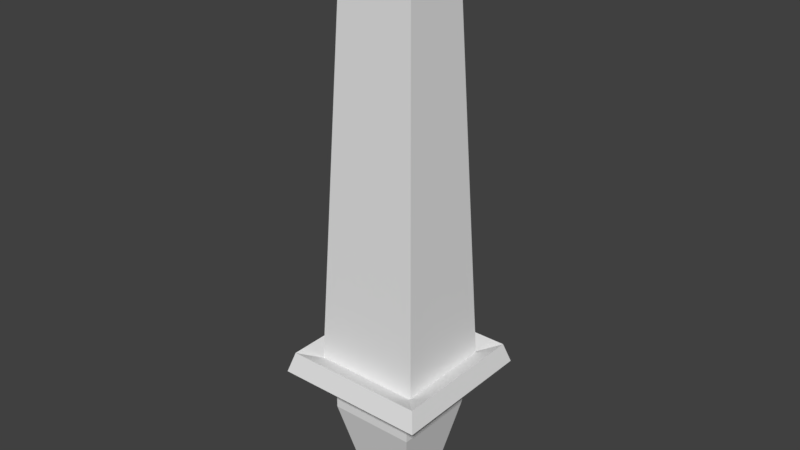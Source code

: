 # Source: test_blade.blend  (saved by Blender 2.79.0; exported with 4.5.12 LTS)
import bpy
from mathutils import Matrix  # noqa: F401  (used for matrix-valued properties, if any)

bpy.ops.wm.read_factory_settings(use_empty=True)
scene = bpy.context.scene
scene.name = 'Scene'

# ---- collections
col_collection_1 = bpy.data.collections.new('Collection 1'); scene.collection.children.link(col_collection_1)

# ---- materials (node trees are filled in below, after node groups)
mat_material = bpy.data.materials.new('Material')
mat_material.alpha_threshold = 0.0
mat_material.use_transparent_shadow = False
mat_material.roughness = 0.5
mat_material.line_color = (0.0, 0.0, 0.0, 1.0)

# ---- material node trees

# ---- world
world_world = bpy.data.worlds.new('World'); scene.world = world_world
world_world.color = (0.05088, 0.05088, 0.05088)
world_world.use_sun_shadow = False
world_world.sun_shadow_jitter_overblur = 0.0
world_world.cycles.sampling_method = 'MANUAL'

# ---- meshes
me_cube = bpy.data.meshes.new('Cube')
me_cube.from_pydata([(0.2237, 0.3426, -0.4859), (0.2237, -0.3426, -0.4859), (-0.2237, -0.3426, -0.4859), (-0.2237, 0.3426, -0.4859), (0.2361, 0.3787, 0.8227), (0.2361, -0.3787, 0.8227), (-0.2361, -0.3787, 0.8227), (-0.2361, 0.3787, 0.8227), (0.3887, 0.6995, -0.2739), (0.3887, -0.6995, -0.2739), (-0.3887, -0.6995, -0.2739), (-0.3887, 0.6995, -0.2739), (0.3887, 0.6995, -0.1792), (0.3887, -0.6995, -0.1792), (-0.3887, -0.6995, -0.1792), (-0.3887, 0.6995, -0.1792), (0.3605, 0.6403, -0.153), (0.3605, -0.6403, -0.153), (-0.3605, -0.6403, -0.153), (-0.3605, 0.6403, -0.153), (0.6825, 1.228, -0.1729), (0.6825, -1.228, -0.1729), (-0.6825, -1.228, -0.1729), (-0.6825, 1.228, -0.1729), (0.633, 1.124, -0.127), (0.633, -1.124, -0.127), (-0.633, -1.124, -0.127), (-0.633, 1.124, -0.127), (0.314, 0.4801, 0.8407), (0.314, -0.4801, 0.8407), (-0.314, -0.4801, 0.8407), (-0.314, 0.4801, 0.8407), (0.4795, 0.8116, -0.1638), (0.4795, -0.8116, -0.1638), (-0.4795, -0.8116, -0.1638), (-0.4795, 0.8116, -0.1638)], [], [(0, 1, 2, 3), (4, 7, 6, 5), (16, 4, 5, 17), (17, 5, 6, 18), (18, 6, 7, 19), (8, 0, 3, 11), (2, 10, 11, 3), (1, 9, 10, 2), (0, 8, 9, 1), (12, 8, 11, 15), (10, 14, 15, 11), (9, 13, 14, 10), (8, 12, 13, 9), (18, 19, 27, 26), (16, 17, 25, 24), (14, 13, 21, 22), (12, 15, 23, 20), (4, 16, 19, 7), (24, 20, 23, 27), (22, 26, 27, 23), (21, 25, 26, 22), (20, 24, 25, 21), (13, 12, 20, 21), (19, 16, 24, 27), (15, 14, 22, 23), (17, 18, 26, 25), (28, 31, 30, 29), (32, 28, 29, 33), (33, 29, 30, 34), (34, 30, 31, 35), (28, 32, 35, 31)])
_uv = me_cube.uv_layers.new(name='UVMap')
_uv.uv.foreach_set('vector', [0.2306, 0.1854, 0.2354, 0.138, 0.2656, 0.1411, 0.2608, 0.1885, 0.2595, 0.3644, 0.2277, 0.3612, 0.233, 0.3088, 0.2649, 0.3121, 0.01552, 0.3585, 0.04288, 0.2651, 0.09402, 0.2703, 0.102, 0.3673, 0.2557, 0.3111, 0.274, 0.2147, 0.3059, 0.218, 0.3044, 0.3161, 0.1021, 0.366, 0.1293, 0.2739, 0.1805, 0.2791, 0.1886, 0.3748, 0.3003, 0.6064, 0.3154, 0.6128, 0.3158, 0.6311, 0.301, 0.6382, 0.3164, 0.6565, 0.3011, 0.6437, 0.3598, 0.6424, 0.3452, 0.6559, 0.3442, 0.6121, 0.359, 0.605, 0.3597, 0.6369, 0.3446, 0.6305, 0.2263, 0.608, 0.2415, 0.618, 0.1828, 0.6193, 0.1976, 0.6086, 0.2558, 0.6004, 0.2559, 0.6059, 0.2233, 0.6067, 0.2232, 0.6012, 0.3011, 0.6437, 0.301, 0.6382, 0.3597, 0.6369, 0.3598, 0.6424, 0.2096, 0.649, 0.2094, 0.6435, 0.2421, 0.6427, 0.2422, 0.6482, 0.2415, 0.618, 0.2416, 0.6234, 0.1829, 0.6247, 0.1828, 0.6193, 0.8726, 0.8467, 0.8322, 0.8631, 0.8135, 0.8609, 0.8845, 0.8322, 0.8412, 0.8853, 0.8816, 0.869, 0.9003, 0.8712, 0.8293, 0.8999, 0.9009, 0.9112, 0.8912, 0.8872, 0.9042, 0.8714, 0.9212, 0.9135, 0.847, 0.9051, 0.8567, 0.929, 0.8437, 0.9449, 0.8266, 0.9028, 0.2572, 0.213, 0.2557, 0.3111, 0.2071, 0.3062, 0.2254, 0.2098, 0.8293, 0.8999, 0.8266, 0.9028, 0.8096, 0.8607, 0.8135, 0.8609, 0.9117, 0.7629, 0.9091, 0.766, 0.8381, 0.7947, 0.8341, 0.7942, 0.9042, 0.8714, 0.9003, 0.8712, 0.8845, 0.8322, 0.8872, 0.8293, 0.9124, 0.7647, 0.9101, 0.7683, 0.8391, 0.797, 0.8349, 0.796, 0.8912, 0.8872, 0.847, 0.9051, 0.8266, 0.9028, 0.9042, 0.8714, 0.8322, 0.8631, 0.8412, 0.8853, 0.8293, 0.8999, 0.8135, 0.8609, 0.8567, 0.929, 0.9009, 0.9112, 0.9212, 0.9135, 0.8437, 0.9449, 0.8816, 0.869, 0.8726, 0.8467, 0.8845, 0.8322, 0.9003, 0.8712, 0.9364, 0.02632, 1.003, 0.04039, 0.9567, 0.09516, 0.8905, 0.08108, 0.5479, 0.2541, 0.5935, 0.008136, 0.7255, 0.008136, 0.7504, 0.2385, 0.9095, 0.08511, 0.8068, 0.1831, 0.7407, 0.169, 0.8084, 0.06362, 0.614, 0.145, 0.6932, 0.1317, 0.7513, 0.1317, 0.7713, 0.2383, 0.8417, 0.1905, 0.9095, 0.08511, 1.011, 0.1066, 0.9079, 0.2046])
_ca = me_cube.color_attributes.new('Col', 'BYTE_COLOR', 'CORNER')
_ca.data.foreach_set('color', [0.3185, 0.3763, 0.5711, 1.0, 0.3185, 0.3763, 0.5711, 1.0, 0.3185, 0.3763, 0.5711, 1.0, 0.3185, 0.3763, 0.5711, 1.0, 1.0, 1.0, 1.0, 1.0, 1.0, 1.0, 1.0, 1.0, 1.0, 1.0, 1.0, 1.0, 1.0, 1.0, 1.0, 1.0, 1.0, 1.0, 1.0, 1.0, 1.0, 1.0, 1.0, 1.0, 1.0, 1.0, 1.0, 1.0, 1.0, 1.0, 1.0, 1.0, 1.0, 1.0, 1.0, 1.0, 1.0, 1.0, 1.0, 1.0, 1.0, 1.0, 1.0, 1.0, 1.0, 1.0, 1.0, 1.0, 1.0, 1.0, 1.0, 1.0, 1.0, 1.0, 1.0, 1.0, 1.0, 1.0, 1.0, 1.0, 1.0, 1.0, 1.0, 1.0, 0.3185, 0.3763, 0.5711, 1.0, 0.3185, 0.3763, 0.5711, 1.0, 0.3185, 0.3763, 0.5711, 1.0, 0.3185, 0.3763, 0.5711, 1.0, 0.3185, 0.3763, 0.5711, 1.0, 0.3185, 0.3763, 0.5711, 1.0, 0.3185, 0.3763, 0.5711, 1.0, 0.3185, 0.3763, 0.5711, 1.0, 0.3185, 0.3763, 0.5711, 1.0, 0.3185, 0.3763, 0.5711, 1.0, 0.3185, 0.3763, 0.5711, 1.0, 0.3185, 0.3763, 0.5711, 1.0, 0.3185, 0.3763, 0.5711, 1.0, 0.3372, 0.3916, 0.5841, 1.0, 0.3185, 0.3763, 0.5711, 1.0, 0.3185, 0.3763, 0.5711, 1.0, 0.3185, 0.3763, 0.5711, 1.0, 0.3185, 0.3763, 0.5711, 1.0, 0.3185, 0.3763, 0.5711, 1.0, 0.3185, 0.3763, 0.5711, 1.0, 0.3185, 0.3763, 0.5711, 1.0, 0.4072, 0.4564, 0.6376, 1.0, 0.3231, 0.3813, 0.5711, 1.0, 0.3185, 0.3763, 0.5711, 1.0, 0.3185, 0.3763, 0.5711, 1.0, 0.3185, 0.3763, 0.5711, 1.0, 0.3185, 0.3763, 0.5711, 1.0, 0.3185, 0.3763, 0.5711, 1.0, 0.3372, 0.3916, 0.5841, 1.0, 0.3185, 0.3763, 0.5711, 1.0, 0.3185, 0.3763, 0.5711, 1.0, 0.3185, 0.3763, 0.5711, 1.0, 1.0, 1.0, 1.0, 1.0, 0.8963, 0.9131, 0.9473, 1.0, 0.9216, 0.9387, 0.956, 1.0, 1.0, 1.0, 1.0, 1.0, 0.9301, 0.9473, 0.956, 1.0, 1.0, 1.0, 1.0, 1.0, 1.0, 1.0, 1.0, 1.0, 0.9911, 0.9911, 0.9911, 1.0, 0.3185, 0.3763, 0.5711, 1.0, 0.3185, 0.3763, 0.5711, 1.0, 1.0, 1.0, 1.0, 1.0, 1.0, 1.0, 1.0, 1.0, 0.5972, 0.6376, 0.7605, 1.0, 0.3231, 0.3813, 0.5711, 1.0, 1.0, 1.0, 1.0, 1.0, 1.0, 1.0, 1.0, 1.0, 1.0, 1.0, 1.0, 1.0, 1.0, 1.0, 1.0, 1.0, 1.0, 1.0, 1.0, 1.0, 1.0, 1.0, 1.0, 1.0, 0.9911, 0.9911, 0.9911, 1.0, 0.3185, 0.3763, 0.5711, 1.0, 0.3712, 0.4233, 0.6105, 1.0, 0.9216, 0.9387, 0.956, 1.0, 1.0, 1.0, 1.0, 1.0, 1.0, 1.0, 1.0, 1.0, 0.9216, 0.9387, 0.956, 1.0, 0.3916, 0.4508, 0.624, 1.0, 1.0, 1.0, 1.0, 1.0, 1.0, 1.0, 1.0, 1.0, 1.0, 1.0, 1.0, 1.0, 1.0, 1.0, 1.0, 1.0, 0.3185, 0.3763, 0.5711, 1.0, 0.9911, 0.9911, 0.9911, 1.0, 1.0, 1.0, 1.0, 1.0, 1.0, 1.0, 1.0, 1.0, 0.3185, 0.3763, 0.5711, 1.0, 0.5972, 0.6376, 0.7605, 1.0, 1.0, 1.0, 1.0, 1.0, 1.0, 1.0, 1.0, 1.0, 0.8963, 0.9131, 0.9473, 1.0, 0.9301, 0.9473, 0.956, 1.0, 0.9911, 0.9911, 0.9911, 1.0, 0.9216, 0.9387, 0.956, 1.0, 0.3231, 0.3813, 0.5711, 1.0, 0.3185, 0.3763, 0.5711, 1.0, 1.0, 1.0, 1.0, 1.0, 1.0, 1.0, 1.0, 1.0, 1.0, 1.0, 1.0, 1.0, 1.0, 1.0, 1.0, 1.0, 1.0, 1.0, 1.0, 1.0, 1.0, 1.0, 1.0, 1.0, 0.0, 0.0, 0.1912, 1.0, 0.0, 0.0, 0.0, 1.0, 0.0, 0.0, 0.0, 1.0, 0.0, 0.0, 0.0, 1.0, 1.0, 1.0, 1.0, 1.0, 1.0, 1.0, 1.0, 1.0, 1.0, 1.0, 1.0, 1.0, 1.0, 1.0, 1.0, 1.0, 1.0, 1.0, 1.0, 1.0, 0.0, 0.0, 0.0, 1.0, 0.0, 0.0, 0.0, 1.0, 1.0, 1.0, 1.0, 1.0, 1.0, 1.0, 1.0, 1.0, 0.0, 0.0, 0.7231, 1.0, 0.0, 0.0, 0.8879, 1.0, 1.0, 1.0, 1.0, 1.0, 1.0, 1.0, 1.0, 1.0, 0.7682, 0.7913, 0.8714, 1.0, 0.6105, 0.6514, 0.7758, 1.0, 1.0, 1.0, 1.0, 1.0])
me_cube.materials.append(mat_material)
me_cube.use_remesh_preserve_volume = False
me_cube.use_remesh_preserve_attributes = False
me_cube.use_mirror_vertex_groups = False
me_cube.update()

# ---- objects
ob_model = bpy.data.objects.new('model', me_cube)

# ---- transforms, parenting, visibility, modifiers, constraints
ob_model.location = (0.0, 0.0, 0.0)
ob_model.scale = (1.546, 0.8445, 5.976)
ob_model.lock_rotations_4d = False
ob_model.empty_display_type = 'ARROWS'
ob_model.lineart.crease_threshold = 0.0

# ---- collection membership
col_collection_1.objects.link(ob_model)

# ---- scene / render settings (as saved in the file)
scene.frame_start = 1; scene.frame_end = 250; scene.frame_set(1)
scene.render.engine = 'BLENDER_EEVEE_NEXT'
scene.render.resolution_percentage = 50
scene.render.dither_intensity = 0.0
scene.cycles.use_denoising = False
scene.cycles.samples = 128
scene.cycles.sampling_pattern = 'TABULATED_SOBOL'
scene.cycles.use_adaptive_sampling = False
scene.cycles.use_light_tree = False
scene.cycles.blur_glossy = 0.0
scene.cycles.sample_clamp_indirect = 0.0
scene.view_settings.view_transform = 'Standard'
bpy.context.view_layer.update()

# ---- added for rendering (the .blend has no active camera and no usable light): camera, sun
cam_auto = bpy.data.cameras.new('AutoCamera')
cam_auto.lens = 50.0
cam_auto.sensor_width = 36.0
cam_auto.clip_end = 1000.0
ob_auto_camera = bpy.data.objects.new('AutoCamera', cam_auto)
scene.collection.objects.link(ob_auto_camera)
ob_auto_camera.location = (7.82889, -9.39466, 7.32313)
ob_auto_camera.rotation_euler = (1.09748, -7.21219e-08, 0.694738)
scene.camera = ob_auto_camera
light_auto_sun = bpy.data.lights.new('AutoSun', 'SUN')
light_auto_sun.energy = 3.0
light_auto_sun.angle = 0.0523599
ob_auto_sun = bpy.data.objects.new('AutoSun', light_auto_sun)
scene.collection.objects.link(ob_auto_sun)
ob_auto_sun.rotation_euler = (0.872665, 0.174533, 0.523599)
bpy.context.view_layer.update()
